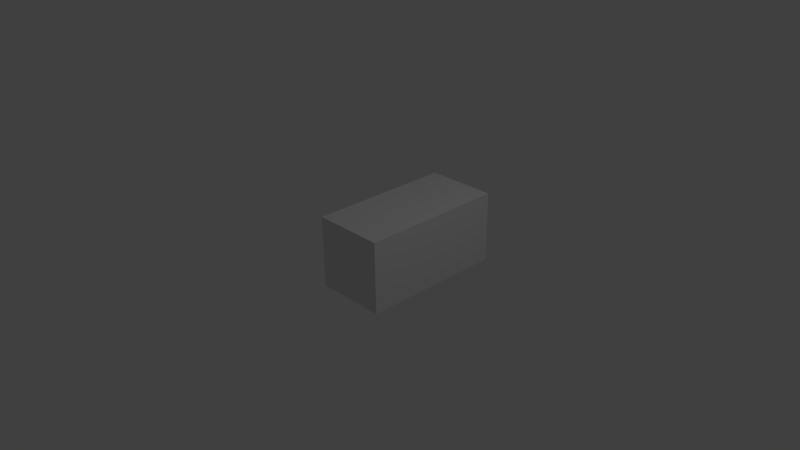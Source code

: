 # Source: cage.blend  (saved by Blender 2.68.0; exported with 4.5.12 LTS)
import bpy
from mathutils import Matrix  # noqa: F401  (used for matrix-valued properties, if any)

bpy.ops.wm.read_factory_settings(use_empty=True)
scene = bpy.context.scene
scene.name = 'Scene'

# ---- collections
col_collection_1 = bpy.data.collections.new('Collection 1'); scene.collection.children.link(col_collection_1)

# ---- materials (node trees are filled in below, after node groups)
mat_material = bpy.data.materials.new('Material')
mat_material.alpha_threshold = 0.0
mat_material.use_transparent_shadow = False
mat_material.roughness = 0.5
mat_material.line_color = (0.0, 0.0, 0.0, 1.0)

# ---- material node trees

# ---- world
world_world = bpy.data.worlds.new('World'); scene.world = world_world
world_world.color = (0.05088, 0.05088, 0.05088)
world_world.use_sun_shadow = False
world_world.sun_shadow_jitter_overblur = 0.0
world_world.cycles.sampling_method = 'MANUAL'
world_world.cycles.sample_map_resolution = 256

# ---- cameras
cam_camera = bpy.data.cameras.new('Camera')
cam_camera.clip_end = 100.0
cam_camera.lens = 35.0
cam_camera.sensor_width = 32.0
cam_camera.sensor_height = 18.0
cam_camera.ortho_scale = 7.314
cam_camera.dof.focus_distance = 0.0
cam_camera.dof.aperture_fstop = 128.0

# ---- lights
light_lamp = bpy.data.lights.new('Lamp', 'POINT')
light_lamp.transmission_factor = 0.0
light_lamp.cutoff_distance = 30.0
light_lamp.energy = 100.0
light_lamp.shadow_buffer_clip_start = 1.001
light_lamp.shadow_soft_size = 0.1
light_lamp.shadow_maximum_resolution = 0.006
light_lamp.use_absolute_resolution = True
light_lamp.cycles.use_multiple_importance_sampling = False

# ---- meshes
me_cube = bpy.data.meshes.new('Cube')
me_cube.from_pydata([(0.5, -0.42, -0.5), (0.5, 1.62, -0.5), (-0.5, 1.62, -0.5), (-0.5, -0.42, -0.5), (0.5, -0.42, 0.5), (0.5, 1.62, 0.5), (-0.5, 1.62, 0.5), (-0.5, -0.42, 0.5)], [], [(0, 3, 2, 1), (4, 5, 6, 7), (0, 1, 5, 4), (1, 2, 6, 5), (2, 3, 7, 6), (4, 7, 3, 0)])
_uv = me_cube.uv_layers.new(name='UVMap')
_uv.uv.foreach_set('vector', [0.75, 0.99, 0.25, 0.99, 0.25, 2.01, 0.75, 2.01, 0.75, 0.99, 0.75, 2.01, 0.25, 2.01, 0.25, 0.99, 0.99, 0.25, 2.01, 0.25, 2.01, 0.75, 0.99, 0.75, 0.75, 0.25, 0.25, 0.25, 0.25, 0.75, 0.75, 0.75, 0.01, 0.25, -1.01, 0.25, -1.01, 0.75, 0.01, 0.75, 0.75, 0.75, 0.25, 0.75, 0.25, 0.25, 0.75, 0.25])
me_cube.materials.append(mat_material)
me_cube.use_remesh_preserve_volume = False
me_cube.use_remesh_preserve_attributes = False
me_cube.use_mirror_vertex_groups = False
me_cube.update()

# ---- objects
ob_cube = bpy.data.objects.new('Cube', me_cube)
ob_lamp = bpy.data.objects.new('Lamp', light_lamp)
ob_camera = bpy.data.objects.new('Camera', cam_camera)

# ---- transforms, parenting, visibility, modifiers, constraints
ob_cube.location = (0.0, 0.0, 0.0)
ob_cube.lock_rotations_4d = False
ob_cube.empty_display_type = 'ARROWS'
ob_cube.lineart.crease_threshold = 0.0
ob_lamp.location = (4.076, 1.005, 5.904)
ob_lamp.rotation_euler = (0.6503, 0.05522, 1.866)
ob_lamp.lock_rotations_4d = False
ob_lamp.empty_display_type = 'ARROWS'
ob_lamp.color = (0.0, 0.0, 0.0, 0.0)
ob_lamp.lineart.crease_threshold = 0.0
ob_camera.location = (7.481, -6.508, 5.344)
ob_camera.rotation_euler = (1.109, 0.01082, 0.8149)
ob_camera.lock_rotations_4d = False
ob_camera.empty_display_type = 'ARROWS'
ob_camera.color = (0.0, 0.0, 0.0, 0.0)
ob_camera.display_type = 'WIRE'
ob_camera.lineart.crease_threshold = 0.0

# ---- collection membership
col_collection_1.objects.link(ob_cube)
col_collection_1.objects.link(ob_lamp)
col_collection_1.objects.link(ob_camera)

# ---- scene / render settings (as saved in the file)
scene.camera = ob_camera
scene.frame_start = 1; scene.frame_end = 250; scene.frame_set(1)
scene.render.engine = 'BLENDER_EEVEE_NEXT'
scene.render.image_settings.color_mode = 'RGB'
scene.render.image_settings.compression = 90
scene.render.resolution_percentage = 50
scene.render.dither_intensity = 0.0
scene.cycles.use_denoising = False
scene.cycles.samples = 10
scene.cycles.sampling_pattern = 'TABULATED_SOBOL'
scene.cycles.light_sampling_threshold = 0.0
scene.cycles.use_adaptive_sampling = False
scene.cycles.use_light_tree = False
scene.cycles.blur_glossy = 0.0
scene.cycles.volume_bounces = 1
scene.cycles.pixel_filter_type = 'GAUSSIAN'
scene.cycles.sample_clamp_indirect = 0.0
scene.view_settings.view_transform = 'Standard'
bpy.context.view_layer.update()
